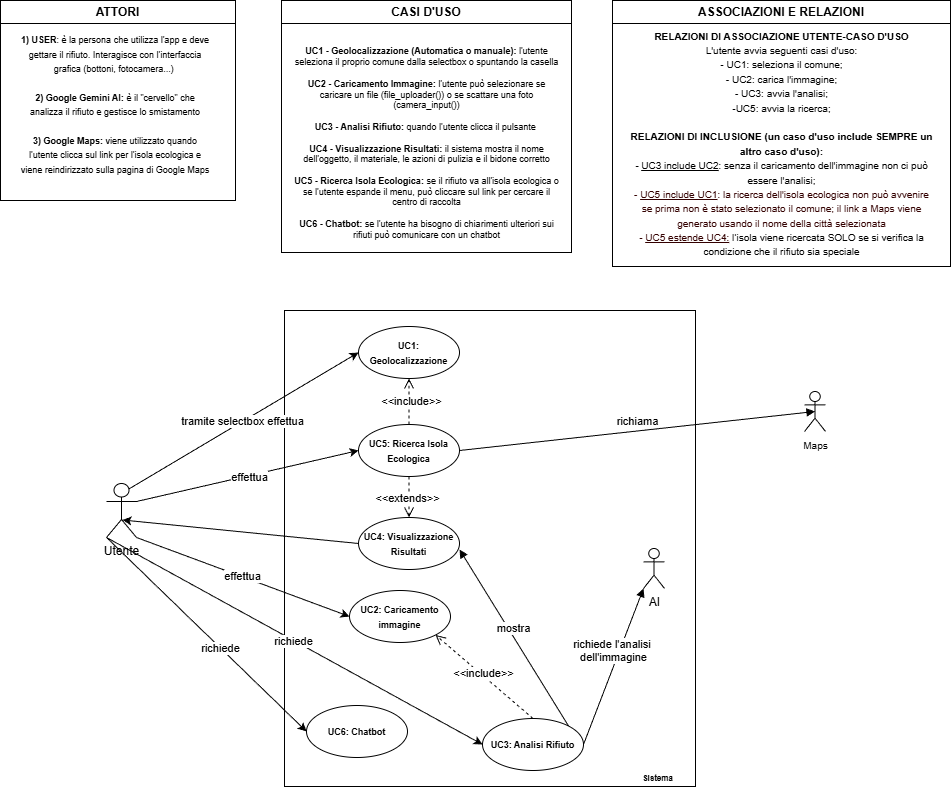

The diagram above was exported from draw.io. Its source (the exported page's mxGraphModel, read from the mxfile embedded in the PNG):
<mxGraphModel dx="2450" dy="2221" grid="0" gridSize="10" guides="1" tooltips="1" connect="1" arrows="1" fold="1" page="1" pageScale="1" pageWidth="1169" pageHeight="827" math="0" shadow="0">
  <root>
    <mxCell id="0" />
    <mxCell id="1" parent="0" />
    <mxCell id="m4qeIIpN0ECuYDlP5fHc-12" parent="1" style="html=1;whiteSpace=wrap;" value="" vertex="1">
      <mxGeometry height="476" width="411" x="-853" y="-1324" as="geometry" />
    </mxCell>
    <mxCell id="m4qeIIpN0ECuYDlP5fHc-2" parent="1" style="swimlane;whiteSpace=wrap;html=1;" value="ATTORI" vertex="1">
      <mxGeometry height="200" width="235" x="-1137" y="-1634" as="geometry">
        <mxRectangle height="26" width="78" x="-1137" y="-1634" as="alternateBounds" />
      </mxGeometry>
    </mxCell>
    <mxCell id="m4qeIIpN0ECuYDlP5fHc-3" parent="m4qeIIpN0ECuYDlP5fHc-2" style="text;html=1;whiteSpace=wrap;strokeColor=none;fillColor=none;align=center;verticalAlign=middle;rounded=0;rotation=0;" value="&lt;span style=&quot;background-color: light-dark(#ffffff, var(--ge-dark-color, #121212));&quot;&gt;&lt;font style=&quot;&quot;&gt;&lt;br&gt;&lt;font style=&quot;font-size: 9px;&quot;&gt;&lt;span style=&quot;color: rgb(0, 0, 0); font-family: Helvetica; font-style: normal; font-variant-ligatures: normal; font-variant-caps: normal; letter-spacing: normal; orphans: 2; text-align: left; text-indent: 0px; text-transform: none; widows: 2; word-spacing: 0px; -webkit-text-stroke-width: 0px; white-space: normal; text-decoration-thickness: initial; text-decoration-style: initial; text-decoration-color: initial; float: none; display: inline !important;&quot;&gt;&lt;b style=&quot;&quot;&gt;1) USER&lt;/b&gt;&lt;/span&gt;&lt;span style=&quot;color: rgb(0, 0, 0); font-family: Helvetica; font-style: normal; font-variant-ligatures: normal; font-variant-caps: normal; font-weight: 400; letter-spacing: normal; orphans: 2; text-align: left; text-indent: 0px; text-transform: none; widows: 2; word-spacing: 0px; -webkit-text-stroke-width: 0px; white-space: normal; text-decoration-thickness: initial; text-decoration-style: initial; text-decoration-color: initial; float: none; display: inline !important;&quot;&gt;: è la persona che utilizza l'app e deve gettare il rifiuto. Interagisce con l'interfaccia grafica (bottoni, fotocamera...)&amp;nbsp;&lt;/span&gt;&lt;/font&gt;&lt;/font&gt;&lt;/span&gt;&lt;div&gt;&lt;div style=&quot;text-align: left;&quot;&gt;&lt;font style=&quot;font-size: 9px;&quot;&gt;&lt;br&gt;&lt;/font&gt;&lt;/div&gt;&lt;div&gt;&lt;div style=&quot;&quot;&gt;&lt;font style=&quot;font-size: 9px;&quot;&gt;&lt;b style=&quot;&quot;&gt;2) Google Gemini AI:&amp;nbsp;&lt;/b&gt;&lt;span style=&quot;&quot;&gt;è il &quot;cervello&quot; che analizza il rifiuto e gestisce lo smistamento&lt;/span&gt;&lt;/font&gt;&lt;/div&gt;&lt;div style=&quot;&quot;&gt;&lt;span style=&quot;&quot;&gt;&lt;font style=&quot;font-size: 9px;&quot;&gt;&lt;br&gt;&lt;/font&gt;&lt;/span&gt;&lt;/div&gt;&lt;div style=&quot;&quot;&gt;&lt;span style=&quot;&quot;&gt;&lt;font style=&quot;font-size: 9px;&quot;&gt;&lt;b style=&quot;&quot;&gt;3) Google Maps:&lt;/b&gt; viene utilizzato quando l'utente clicca sul link per l'isola ecologica e viene reindirizzato sulla pagina di Google Maps&lt;/font&gt;&lt;/span&gt;&lt;/div&gt;&lt;div style=&quot;&quot;&gt;&lt;span style=&quot;&quot;&gt;&amp;nbsp;&lt;/span&gt;&lt;/div&gt;&lt;div style=&quot;text-align: left;&quot;&gt;&lt;span style=&quot;text-align: center;&quot;&gt;&lt;br&gt;&lt;/span&gt;&lt;/div&gt;&lt;div&gt;&lt;br&gt;&lt;/div&gt;&lt;/div&gt;&lt;/div&gt;" vertex="1">
      <mxGeometry height="159" width="193.5" x="18" y="38" as="geometry" />
    </mxCell>
    <mxCell id="m4qeIIpN0ECuYDlP5fHc-5" parent="1" style="swimlane;whiteSpace=wrap;html=1;startSize=23;" value="CASI D'USO" vertex="1">
      <mxGeometry height="252" width="290" x="-856" y="-1634" as="geometry">
        <mxRectangle height="26" width="93" x="-852" y="-1634" as="alternateBounds" />
      </mxGeometry>
    </mxCell>
    <mxCell id="m4qeIIpN0ECuYDlP5fHc-6" parent="m4qeIIpN0ECuYDlP5fHc-5" style="text;html=1;whiteSpace=wrap;strokeColor=none;fillColor=none;align=center;verticalAlign=middle;rounded=0;fontSize=9;" value="&lt;b&gt;UC1 - Geolocalizzazione (Automatica o manuale): &lt;/b&gt;l&lt;span style=&quot;background-color: transparent; color: light-dark(rgb(0, 0, 0), rgb(255, 255, 255));&quot;&gt;'utente seleziona il proprio comune dalla selectbox o spuntando la casella&lt;/span&gt;&lt;div&gt;&lt;span style=&quot;background-color: transparent; color: light-dark(rgb(0, 0, 0), rgb(255, 255, 255));&quot;&gt;&lt;br&gt;&lt;/span&gt;&lt;/div&gt;&lt;div&gt;&lt;span style=&quot;background-color: transparent; color: light-dark(rgb(0, 0, 0), rgb(255, 255, 255));&quot;&gt;&lt;b&gt;UC2 - Caricamento Immagine: &lt;/b&gt;l'utente può selezionare se caricare un file (file_uploader()) o se scattare una foto (camera_input())&lt;/span&gt;&lt;/div&gt;&lt;div&gt;&lt;span style=&quot;background-color: transparent; color: light-dark(rgb(0, 0, 0), rgb(255, 255, 255));&quot;&gt;&lt;br&gt;&lt;/span&gt;&lt;/div&gt;&lt;div&gt;&lt;span style=&quot;background-color: transparent; color: light-dark(rgb(0, 0, 0), rgb(255, 255, 255));&quot;&gt;&lt;b&gt;UC3 - Analisi Rifiuto: &lt;/b&gt;quando l'utente clicca il pulsante&amp;nbsp;&lt;/span&gt;&lt;/div&gt;&lt;div&gt;&lt;span style=&quot;background-color: transparent; color: light-dark(rgb(0, 0, 0), rgb(255, 255, 255));&quot;&gt;&lt;br&gt;&lt;/span&gt;&lt;/div&gt;&lt;div&gt;&lt;span style=&quot;background-color: transparent; color: light-dark(rgb(0, 0, 0), rgb(255, 255, 255));&quot;&gt;&lt;b&gt;UC4 - Visualizzazione Risultati: &lt;/b&gt;il&lt;/span&gt;&lt;span style=&quot;background-color: transparent; color: light-dark(rgb(0, 0, 0), rgb(255, 255, 255));&quot;&gt;&amp;nbsp;sistema mostra il nome dell'oggetto, il materiale, le azioni di pulizia e il bidone corretto&lt;/span&gt;&lt;/div&gt;&lt;div&gt;&lt;span style=&quot;background-color: transparent; color: light-dark(rgb(0, 0, 0), rgb(255, 255, 255));&quot;&gt;&lt;b&gt;&lt;br&gt;&lt;/b&gt;&lt;/span&gt;&lt;/div&gt;&lt;div&gt;&lt;b&gt;UC5 - Ricerca Isola Ecologica:&amp;nbsp;&lt;/b&gt;&lt;span style=&quot;background-color: transparent; color: light-dark(rgb(0, 0, 0), rgb(255, 255, 255));&quot;&gt;se il rifiuto va all'isola ecologica o se l'utente espande il menu, può cliccare sul link per cercare il centro di raccolta&lt;/span&gt;&lt;/div&gt;&lt;div&gt;&lt;br&gt;&lt;/div&gt;&lt;div&gt;&lt;b&gt;UC6 - Chatbot: &lt;/b&gt;se l'utente ha bisogno di chiarimenti ulteriori sui rifiuti può comunicare con un chatbot&lt;/div&gt;" vertex="1">
      <mxGeometry height="251" width="273" x="8.5" y="17" as="geometry" />
    </mxCell>
    <mxCell id="m4qeIIpN0ECuYDlP5fHc-8" parent="1" style="shape=umlActor;verticalLabelPosition=bottom;verticalAlign=top;html=1;" value="Utente" vertex="1">
      <mxGeometry height="54" width="30" x="-1031" y="-1151" as="geometry" />
    </mxCell>
    <mxCell id="m4qeIIpN0ECuYDlP5fHc-10" parent="1" style="shape=umlActor;verticalLabelPosition=bottom;verticalAlign=top;html=1;" value="&lt;font size=&quot;1&quot;&gt;Maps&lt;/font&gt;" vertex="1">
      <mxGeometry height="40" width="21" x="-333" y="-1243" as="geometry" />
    </mxCell>
    <mxCell id="m4qeIIpN0ECuYDlP5fHc-11" parent="1" style="shape=umlActor;verticalLabelPosition=bottom;verticalAlign=top;html=1;" value="AI" vertex="1">
      <mxGeometry height="40" width="21" x="-494" y="-1086" as="geometry" />
    </mxCell>
    <mxCell id="m4qeIIpN0ECuYDlP5fHc-13" parent="1" style="text;align=center;fontStyle=1;verticalAlign=middle;spacingLeft=3;spacingRight=3;strokeColor=none;rotatable=0;points=[[0,0.5],[1,0.5]];portConstraint=eastwest;html=1;fontSize=8;" value="Sistema" vertex="1">
      <mxGeometry height="16" width="51" x="-506" y="-864" as="geometry" />
    </mxCell>
    <mxCell id="qcWSdCPtaxkbc3eEQNcL-1" parent="1" style="ellipse;whiteSpace=wrap;html=1;" value="&lt;font style=&quot;font-size: 9px;&quot;&gt;&lt;b&gt;UC1: Geolocalizzazione&lt;/b&gt;&lt;/font&gt;" vertex="1">
      <mxGeometry height="52" width="101" x="-779" y="-1308" as="geometry" />
    </mxCell>
    <mxCell id="qcWSdCPtaxkbc3eEQNcL-3" parent="1" style="ellipse;whiteSpace=wrap;html=1;" value="&lt;font style=&quot;font-size: 9px;&quot;&gt;&lt;b&gt;UC3: Analisi Rifiuto&lt;/b&gt;&lt;/font&gt;" vertex="1">
      <mxGeometry height="52" width="101" x="-655" y="-916" as="geometry" />
    </mxCell>
    <mxCell id="qcWSdCPtaxkbc3eEQNcL-4" parent="1" style="ellipse;whiteSpace=wrap;html=1;" value="&lt;font style=&quot;font-size: 9px;&quot;&gt;&lt;b&gt;UC2: Caricamento immagine&lt;/b&gt;&lt;/font&gt;" vertex="1">
      <mxGeometry height="52" width="101" x="-788" y="-1044" as="geometry" />
    </mxCell>
    <mxCell id="qcWSdCPtaxkbc3eEQNcL-5" parent="1" style="ellipse;whiteSpace=wrap;html=1;" value="&lt;font style=&quot;font-size: 9px;&quot;&gt;&lt;b&gt;UC4: Visualizzazione Risultati&lt;/b&gt;&lt;/font&gt;" vertex="1">
      <mxGeometry height="52" width="101" x="-779" y="-1117" as="geometry" />
    </mxCell>
    <mxCell id="qcWSdCPtaxkbc3eEQNcL-6" parent="1" style="ellipse;whiteSpace=wrap;html=1;" value="&lt;font style=&quot;font-size: 9px;&quot;&gt;&lt;b&gt;UC5: Ricerca Isola Ecologica&lt;/b&gt;&lt;/font&gt;" vertex="1">
      <mxGeometry height="52" width="101" x="-779" y="-1210" as="geometry" />
    </mxCell>
    <mxCell id="qcWSdCPtaxkbc3eEQNcL-7" edge="1" parent="1" source="m4qeIIpN0ECuYDlP5fHc-8" style="endArrow=classic;html=1;rounded=0;exitX=0.75;exitY=0.1;exitDx=0;exitDy=0;exitPerimeter=0;entryX=0;entryY=0.5;entryDx=0;entryDy=0;" target="qcWSdCPtaxkbc3eEQNcL-1" value="">
      <mxGeometry height="50" relative="1" width="50" as="geometry">
        <mxPoint x="-718" y="-1052" as="sourcePoint" />
        <mxPoint x="-668" y="-1102" as="targetPoint" />
      </mxGeometry>
    </mxCell>
    <mxCell id="qcWSdCPtaxkbc3eEQNcL-15" connectable="0" parent="qcWSdCPtaxkbc3eEQNcL-7" style="edgeLabel;html=1;align=center;verticalAlign=middle;resizable=0;points=[];" value="tramite selectbox effettua" vertex="1">
      <mxGeometry relative="1" x="-0.0127" as="geometry">
        <mxPoint as="offset" />
      </mxGeometry>
    </mxCell>
    <mxCell id="qcWSdCPtaxkbc3eEQNcL-8" edge="1" parent="1" source="m4qeIIpN0ECuYDlP5fHc-8" style="endArrow=classic;html=1;rounded=0;exitX=1;exitY=1;exitDx=0;exitDy=0;exitPerimeter=0;entryX=0;entryY=0.5;entryDx=0;entryDy=0;" target="qcWSdCPtaxkbc3eEQNcL-4" value="">
      <mxGeometry height="50" relative="1" width="50" as="geometry">
        <mxPoint x="-718" y="-1052" as="sourcePoint" />
        <mxPoint x="-668" y="-1102" as="targetPoint" />
      </mxGeometry>
    </mxCell>
    <mxCell id="qcWSdCPtaxkbc3eEQNcL-16" connectable="0" parent="qcWSdCPtaxkbc3eEQNcL-8" style="edgeLabel;html=1;align=center;verticalAlign=middle;resizable=0;points=[];" value="effettua" vertex="1">
      <mxGeometry relative="1" x="-0.0178" y="1" as="geometry">
        <mxPoint as="offset" />
      </mxGeometry>
    </mxCell>
    <mxCell id="qcWSdCPtaxkbc3eEQNcL-9" edge="1" parent="1" source="m4qeIIpN0ECuYDlP5fHc-8" style="endArrow=classic;html=1;rounded=0;exitX=0;exitY=1;exitDx=0;exitDy=0;exitPerimeter=0;entryX=0;entryY=0.5;entryDx=0;entryDy=0;" target="qcWSdCPtaxkbc3eEQNcL-3" value="">
      <mxGeometry height="50" relative="1" width="50" as="geometry">
        <mxPoint x="-718" y="-1052" as="sourcePoint" />
        <mxPoint x="-668" y="-1102" as="targetPoint" />
      </mxGeometry>
    </mxCell>
    <mxCell id="qcWSdCPtaxkbc3eEQNcL-17" connectable="0" parent="qcWSdCPtaxkbc3eEQNcL-9" style="edgeLabel;html=1;align=center;verticalAlign=middle;resizable=0;points=[];" value="richiede" vertex="1">
      <mxGeometry relative="1" x="-0.0071" y="-1" as="geometry">
        <mxPoint as="offset" />
      </mxGeometry>
    </mxCell>
    <mxCell id="qcWSdCPtaxkbc3eEQNcL-11" edge="1" parent="1" source="m4qeIIpN0ECuYDlP5fHc-8" style="endArrow=classic;html=1;rounded=0;entryX=0;entryY=0.5;entryDx=0;entryDy=0;exitX=1;exitY=0.3333333333333333;exitDx=0;exitDy=0;exitPerimeter=0;" target="qcWSdCPtaxkbc3eEQNcL-6" value="">
      <mxGeometry height="50" relative="1" width="50" as="geometry">
        <mxPoint x="-1000" y="-1095" as="sourcePoint" />
        <mxPoint x="-668" y="-1102" as="targetPoint" />
      </mxGeometry>
    </mxCell>
    <mxCell id="qcWSdCPtaxkbc3eEQNcL-18" connectable="0" parent="qcWSdCPtaxkbc3eEQNcL-11" style="edgeLabel;html=1;align=center;verticalAlign=middle;resizable=0;points=[];" value="effettua" vertex="1">
      <mxGeometry relative="1" x="0.0094" as="geometry">
        <mxPoint y="1" as="offset" />
      </mxGeometry>
    </mxCell>
    <mxCell id="qcWSdCPtaxkbc3eEQNcL-12" edge="1" parent="1" source="qcWSdCPtaxkbc3eEQNcL-5" style="endArrow=classic;html=1;rounded=0;entryX=0.533;entryY=0.676;entryDx=0;entryDy=0;entryPerimeter=0;exitX=0;exitY=0.5;exitDx=0;exitDy=0;" target="m4qeIIpN0ECuYDlP5fHc-8" value="">
      <mxGeometry height="50" relative="1" width="50" as="geometry">
        <mxPoint x="-718" y="-1052" as="sourcePoint" />
        <mxPoint x="-668" y="-1102" as="targetPoint" />
      </mxGeometry>
    </mxCell>
    <mxCell id="qcWSdCPtaxkbc3eEQNcL-13" parent="1" style="swimlane;whiteSpace=wrap;html=1;" value="ASSOCIAZIONI E RELAZIONI" vertex="1">
      <mxGeometry height="266" width="338" x="-525" y="-1634" as="geometry">
        <mxRectangle height="26" width="198" x="-531" y="-1634" as="alternateBounds" />
      </mxGeometry>
    </mxCell>
    <mxCell id="qcWSdCPtaxkbc3eEQNcL-19" parent="qcWSdCPtaxkbc3eEQNcL-13" style="text;html=1;whiteSpace=wrap;strokeColor=none;fillColor=none;align=center;verticalAlign=middle;rounded=0;" value="&lt;font style=&quot;font-size: 10px;&quot;&gt;&amp;nbsp;&lt;b style=&quot;&quot;&gt;RELAZIONI DI ASSOCIAZIONE UTENTE-CASO D'USO&amp;nbsp;&lt;/b&gt;&lt;/font&gt;&lt;div&gt;&lt;font style=&quot;font-size: 10px;&quot;&gt;L'utente avvia seguenti casi d'uso:&lt;/font&gt;&lt;div&gt;&lt;font style=&quot;font-size: 10px;&quot;&gt;- UC1: seleziona il comune;&lt;/font&gt;&lt;/div&gt;&lt;div&gt;&lt;font style=&quot;font-size: 10px;&quot;&gt;- UC2: carica l'immagine;&lt;/font&gt;&lt;/div&gt;&lt;div&gt;&lt;font style=&quot;font-size: 10px;&quot;&gt;- UC3: avvia l'analisi;&lt;/font&gt;&lt;/div&gt;&lt;div&gt;&lt;font style=&quot;font-size: 10px;&quot;&gt;-UC5: avvia la ricerca;&lt;/font&gt;&lt;/div&gt;&lt;div&gt;&lt;font style=&quot;font-size: 10px;&quot;&gt;&lt;br&gt;&lt;/font&gt;&lt;/div&gt;&lt;div&gt;&lt;font style=&quot;font-size: 10px;&quot;&gt;&lt;b&gt;RELAZIONI DI INCLUSIONE (un caso d'uso include SEMPRE un altro caso d'uso):&lt;/b&gt;&lt;/font&gt;&lt;/div&gt;&lt;div&gt;&lt;font style=&quot;font-size: 10px;&quot;&gt;&lt;b&gt;- &lt;/b&gt;&lt;u&gt;UC3 include UC2&lt;/u&gt;: senza il caricamento dell'immagine non ci può essere l'analisi;&lt;/font&gt;&lt;/div&gt;&lt;div&gt;&lt;font style=&quot;font-size: 10px;&quot;&gt;&lt;font style=&quot;color: rgb(51, 0, 0);&quot;&gt;- &lt;u&gt;UC5 include UC1&lt;/u&gt;: la ricerca dell'isola ecologica non può avvenire se prima non è stato selezionato il comune;&amp;nbsp;il link a Maps viene generato usando il nome della città selezionata&lt;/font&gt;&lt;/font&gt;&lt;/div&gt;&lt;div&gt;&lt;font style=&quot;font-size: 10px;&quot;&gt;&lt;font style=&quot;color: rgb(51, 0, 0);&quot;&gt;- &lt;u&gt;UC5 estende UC4:&lt;/u&gt;&amp;nbsp;&lt;/font&gt;&lt;/font&gt;&lt;span style=&quot;background-color: transparent; font-family: Arial, sans-serif; white-space-collapse: preserve; color: light-dark(rgb(0, 0, 0), rgb(255, 255, 255));&quot;&gt;&lt;font style=&quot;font-size: 10px;&quot;&gt;l’isola viene ricercata SOLO se si verifica la condizione che il rifiuto sia speciale&lt;/font&gt;&lt;/span&gt;&lt;/div&gt;&lt;div&gt;&lt;font style=&quot;font-size: 10px;&quot;&gt;&lt;font style=&quot;color: rgb(255, 20, 5);&quot;&gt;&lt;br&gt;&lt;/font&gt;&lt;/font&gt;&lt;/div&gt;&lt;div&gt;&lt;font style=&quot;font-size: 10px;&quot;&gt;&lt;br&gt;&lt;/font&gt;&lt;/div&gt;&lt;div&gt;&lt;font style=&quot;font-size: 10px;&quot;&gt;&lt;br&gt;&lt;/font&gt;&lt;/div&gt;&lt;div&gt;&lt;br&gt;&lt;/div&gt;&lt;/div&gt;" vertex="1">
      <mxGeometry height="185" width="307" x="15.5" y="79" as="geometry" />
    </mxCell>
    <mxCell id="qcWSdCPtaxkbc3eEQNcL-21" edge="1" parent="1" source="qcWSdCPtaxkbc3eEQNcL-3" style="html=1;verticalAlign=bottom;endArrow=open;dashed=1;endSize=8;curved=0;rounded=0;exitX=0.5;exitY=0;exitDx=0;exitDy=0;entryX=1;entryY=1;entryDx=0;entryDy=0;" target="qcWSdCPtaxkbc3eEQNcL-4" value="">
      <mxGeometry relative="1" x="-0.5217" y="-3" as="geometry">
        <mxPoint as="offset" />
        <mxPoint x="-608" y="-953" as="sourcePoint" />
        <mxPoint x="-688" y="-953" as="targetPoint" />
      </mxGeometry>
    </mxCell>
    <mxCell id="qcWSdCPtaxkbc3eEQNcL-22" connectable="0" parent="qcWSdCPtaxkbc3eEQNcL-21" style="edgeLabel;html=1;align=center;verticalAlign=middle;resizable=0;points=[];" value="&amp;lt;&amp;lt;include&amp;gt;&amp;gt;" vertex="1">
      <mxGeometry relative="1" x="0.0362" y="-2" as="geometry">
        <mxPoint as="offset" />
      </mxGeometry>
    </mxCell>
    <mxCell id="qcWSdCPtaxkbc3eEQNcL-23" edge="1" parent="1" source="qcWSdCPtaxkbc3eEQNcL-6" style="html=1;verticalAlign=bottom;endArrow=open;dashed=1;endSize=8;curved=0;rounded=0;exitX=0.5;exitY=0;exitDx=0;exitDy=0;entryX=0.5;entryY=1;entryDx=0;entryDy=0;" target="qcWSdCPtaxkbc3eEQNcL-1" value="">
      <mxGeometry relative="1" x="-0.5217" y="-3" as="geometry">
        <mxPoint as="offset" />
        <mxPoint x="-643" y="-1218" as="sourcePoint" />
        <mxPoint x="-643" y="-1264" as="targetPoint" />
      </mxGeometry>
    </mxCell>
    <mxCell id="qcWSdCPtaxkbc3eEQNcL-24" connectable="0" parent="qcWSdCPtaxkbc3eEQNcL-23" style="edgeLabel;html=1;align=center;verticalAlign=middle;resizable=0;points=[];" value="&amp;lt;&amp;lt;include&amp;gt;&amp;gt;" vertex="1">
      <mxGeometry relative="1" x="0.0362" y="-2" as="geometry">
        <mxPoint as="offset" />
      </mxGeometry>
    </mxCell>
    <mxCell id="qcWSdCPtaxkbc3eEQNcL-25" edge="1" parent="1" source="qcWSdCPtaxkbc3eEQNcL-3" style="html=1;verticalAlign=bottom;endArrow=block;curved=0;rounded=0;exitX=1;exitY=0.5;exitDx=0;exitDy=0;entryX=0;entryY=1;entryDx=0;entryDy=0;entryPerimeter=0;" target="m4qeIIpN0ECuYDlP5fHc-11" value="richiede l'analisi&amp;nbsp;&lt;div&gt;dell'immagine&lt;/div&gt;">
      <mxGeometry relative="1" width="80" as="geometry">
        <mxPoint x="-658" y="-1094" as="sourcePoint" />
        <mxPoint x="-578" y="-1094" as="targetPoint" />
      </mxGeometry>
    </mxCell>
    <mxCell id="qcWSdCPtaxkbc3eEQNcL-26" edge="1" parent="1" source="qcWSdCPtaxkbc3eEQNcL-6" style="html=1;verticalAlign=bottom;endArrow=block;curved=0;rounded=0;exitX=1;exitY=0.5;exitDx=0;exitDy=0;entryX=0.5;entryY=0.5;entryDx=0;entryDy=0;entryPerimeter=0;" target="m4qeIIpN0ECuYDlP5fHc-10" value="richiama">
      <mxGeometry relative="1" width="80" as="geometry">
        <mxPoint x="-658" y="-1094" as="sourcePoint" />
        <mxPoint x="-578" y="-1094" as="targetPoint" />
      </mxGeometry>
    </mxCell>
    <mxCell id="qcWSdCPtaxkbc3eEQNcL-29" edge="1" parent="1" source="qcWSdCPtaxkbc3eEQNcL-3" style="html=1;verticalAlign=bottom;endArrow=block;curved=0;rounded=0;exitX=1;exitY=0;exitDx=0;exitDy=0;" value="mostra">
      <mxGeometry relative="1" width="80" as="geometry">
        <mxPoint x="-658" y="-1094" as="sourcePoint" />
        <mxPoint x="-678" y="-1085" as="targetPoint" />
      </mxGeometry>
    </mxCell>
    <mxCell id="zcWyZ5ZYYEiWTxebagwh-1" parent="1" style="ellipse;whiteSpace=wrap;html=1;" value="&lt;b style=&quot;&quot;&gt;&lt;font style=&quot;font-size: 9px;&quot;&gt;UC6: Chatbot&lt;/font&gt;&lt;/b&gt;" vertex="1">
      <mxGeometry height="52" width="101" x="-831" y="-929" as="geometry" />
    </mxCell>
    <mxCell id="zcWyZ5ZYYEiWTxebagwh-2" edge="1" parent="1" source="m4qeIIpN0ECuYDlP5fHc-8" style="endArrow=classic;html=1;rounded=0;exitX=0;exitY=1;exitDx=0;exitDy=0;exitPerimeter=0;entryX=0;entryY=0.5;entryDx=0;entryDy=0;" target="zcWyZ5ZYYEiWTxebagwh-1" value="">
      <mxGeometry height="50" relative="1" width="50" as="geometry">
        <mxPoint x="-610" y="-1021" as="sourcePoint" />
        <mxPoint x="-560" y="-1071" as="targetPoint" />
      </mxGeometry>
    </mxCell>
    <mxCell id="zcWyZ5ZYYEiWTxebagwh-3" connectable="0" parent="zcWyZ5ZYYEiWTxebagwh-2" style="edgeLabel;html=1;align=center;verticalAlign=middle;resizable=0;points=[];" value="richiede" vertex="1">
      <mxGeometry relative="1" x="0.1329" as="geometry">
        <mxPoint as="offset" />
      </mxGeometry>
    </mxCell>
    <mxCell id="zcWyZ5ZYYEiWTxebagwh-4" edge="1" parent="1" source="qcWSdCPtaxkbc3eEQNcL-6" style="html=1;verticalAlign=bottom;endArrow=open;dashed=1;endSize=8;curved=0;rounded=0;exitX=0.5;exitY=1;exitDx=0;exitDy=0;entryX=0.5;entryY=0;entryDx=0;entryDy=0;" target="qcWSdCPtaxkbc3eEQNcL-5" value="">
      <mxGeometry relative="1" x="-0.5217" y="-3" as="geometry">
        <mxPoint as="offset" />
        <mxPoint x="-621" y="-1093" as="sourcePoint" />
        <mxPoint x="-621" y="-1139" as="targetPoint" />
      </mxGeometry>
    </mxCell>
    <mxCell id="zcWyZ5ZYYEiWTxebagwh-5" connectable="0" parent="zcWyZ5ZYYEiWTxebagwh-4" style="edgeLabel;html=1;align=center;verticalAlign=middle;resizable=0;points=[];" value="&amp;lt;&amp;lt;extends&amp;gt;&amp;gt;" vertex="1">
      <mxGeometry relative="1" x="0.0362" y="-2" as="geometry">
        <mxPoint as="offset" />
      </mxGeometry>
    </mxCell>
  </root>
</mxGraphModel>